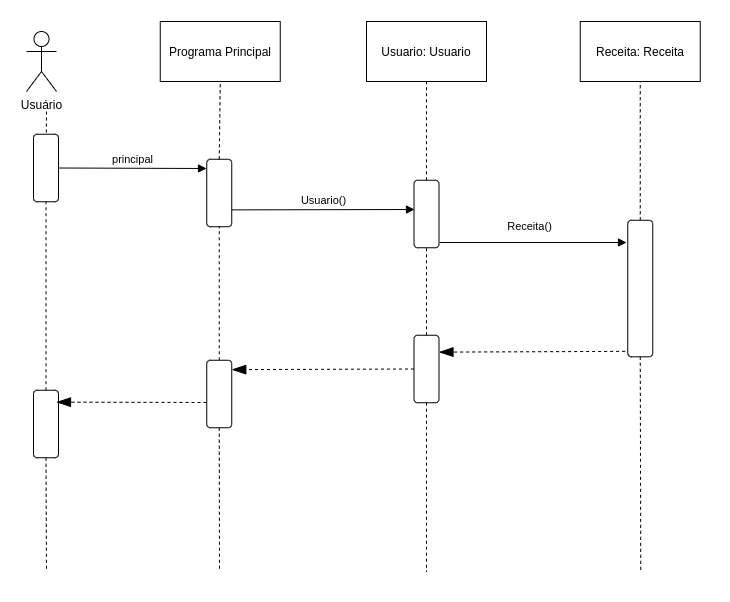

The diagram above was exported from draw.io. Its source (the exported page's mxGraphModel, read from the mxfile embedded in the PNG):
<mxGraphModel dx="1151" dy="669" grid="1" gridSize="10" guides="1" tooltips="1" connect="1" arrows="1" fold="1" page="1" pageScale="1" pageWidth="827" pageHeight="1169" math="0" shadow="0">
  <root>
    <mxCell id="0" />
    <mxCell id="1" parent="0" />
    <mxCell id="AOJiVQG6sbxcFxPHumjB-1" value="Usuário" style="shape=umlActor;verticalLabelPosition=bottom;verticalAlign=top;html=1;outlineConnect=0;" parent="1" vertex="1">
      <mxGeometry x="80" y="180" width="30" height="60" as="geometry" />
    </mxCell>
    <mxCell id="AOJiVQG6sbxcFxPHumjB-2" value="" style="endArrow=none;dashed=1;html=1;" parent="1" target="AOJiVQG6sbxcFxPHumjB-3" edge="1">
      <mxGeometry width="50" height="50" relative="1" as="geometry">
        <mxPoint x="100" y="260" as="sourcePoint" />
        <mxPoint x="100" y="310" as="targetPoint" />
      </mxGeometry>
    </mxCell>
    <mxCell id="AOJiVQG6sbxcFxPHumjB-3" value="" style="rounded=1;whiteSpace=wrap;html=1;rotation=-90;" parent="1" vertex="1">
      <mxGeometry x="65.75" y="304" width="67.5" height="25" as="geometry" />
    </mxCell>
    <mxCell id="AOJiVQG6sbxcFxPHumjB-5" value="principal" style="html=1;verticalAlign=bottom;endArrow=block;exitX=0.5;exitY=1;exitDx=0;exitDy=0;" parent="1" source="AOJiVQG6sbxcFxPHumjB-3" edge="1">
      <mxGeometry width="80" relative="1" as="geometry">
        <mxPoint x="240" y="260" as="sourcePoint" />
        <mxPoint x="260" y="317" as="targetPoint" />
      </mxGeometry>
    </mxCell>
    <mxCell id="AOJiVQG6sbxcFxPHumjB-7" value="" style="rounded=1;whiteSpace=wrap;html=1;rotation=-90;" parent="1" vertex="1">
      <mxGeometry x="239" y="329" width="67.5" height="25" as="geometry" />
    </mxCell>
    <mxCell id="AOJiVQG6sbxcFxPHumjB-8" value="Programa Principal" style="rounded=0;whiteSpace=wrap;html=1;" parent="1" vertex="1">
      <mxGeometry x="213.75" y="170" width="120" height="60" as="geometry" />
    </mxCell>
    <mxCell id="AOJiVQG6sbxcFxPHumjB-9" value="" style="endArrow=none;dashed=1;html=1;exitX=1;exitY=0.5;exitDx=0;exitDy=0;entryX=0.5;entryY=1;entryDx=0;entryDy=0;" parent="1" source="AOJiVQG6sbxcFxPHumjB-7" target="AOJiVQG6sbxcFxPHumjB-8" edge="1">
      <mxGeometry width="50" height="50" relative="1" as="geometry">
        <mxPoint x="260" y="290" as="sourcePoint" />
        <mxPoint x="310" y="240" as="targetPoint" />
      </mxGeometry>
    </mxCell>
    <mxCell id="AOJiVQG6sbxcFxPHumjB-10" value="Usuario: Usuario" style="rounded=0;whiteSpace=wrap;html=1;" parent="1" vertex="1">
      <mxGeometry x="420" y="170" width="120" height="60" as="geometry" />
    </mxCell>
    <mxCell id="AOJiVQG6sbxcFxPHumjB-12" value="" style="rounded=1;whiteSpace=wrap;html=1;rotation=-90;" parent="1" vertex="1">
      <mxGeometry x="446.25" y="350" width="67.5" height="25" as="geometry" />
    </mxCell>
    <mxCell id="AOJiVQG6sbxcFxPHumjB-13" value="" style="endArrow=none;dashed=1;html=1;entryX=0.5;entryY=1;entryDx=0;entryDy=0;exitX=1;exitY=0.5;exitDx=0;exitDy=0;" parent="1" source="AOJiVQG6sbxcFxPHumjB-12" target="AOJiVQG6sbxcFxPHumjB-10" edge="1">
      <mxGeometry width="50" height="50" relative="1" as="geometry">
        <mxPoint x="390" y="390" as="sourcePoint" />
        <mxPoint x="440" y="340" as="targetPoint" />
      </mxGeometry>
    </mxCell>
    <mxCell id="AOJiVQG6sbxcFxPHumjB-14" value="Usuario()&lt;br&gt;" style="html=1;verticalAlign=bottom;endArrow=block;exitX=0.25;exitY=1;exitDx=0;exitDy=0;" parent="1" source="AOJiVQG6sbxcFxPHumjB-7" edge="1">
      <mxGeometry width="80" relative="1" as="geometry">
        <mxPoint x="380" y="360" as="sourcePoint" />
        <mxPoint x="468" y="358" as="targetPoint" />
      </mxGeometry>
    </mxCell>
    <mxCell id="AOJiVQG6sbxcFxPHumjB-28" value="Receita: Receita" style="rounded=0;whiteSpace=wrap;html=1;" parent="1" vertex="1">
      <mxGeometry x="633.75" y="170" width="120" height="60" as="geometry" />
    </mxCell>
    <mxCell id="AOJiVQG6sbxcFxPHumjB-29" value="" style="endArrow=none;dashed=1;html=1;entryX=0.5;entryY=1;entryDx=0;entryDy=0;exitX=1;exitY=0.5;exitDx=0;exitDy=0;" parent="1" source="AOJiVQG6sbxcFxPHumjB-31" target="AOJiVQG6sbxcFxPHumjB-28" edge="1">
      <mxGeometry width="50" height="50" relative="1" as="geometry">
        <mxPoint x="723.75" y="340" as="sourcePoint" />
        <mxPoint x="653.75" y="270" as="targetPoint" />
      </mxGeometry>
    </mxCell>
    <mxCell id="AOJiVQG6sbxcFxPHumjB-31" value="" style="rounded=1;whiteSpace=wrap;html=1;rotation=-90;" parent="1" vertex="1">
      <mxGeometry x="625.47" y="424.54" width="136.57" height="25" as="geometry" />
    </mxCell>
    <mxCell id="AOJiVQG6sbxcFxPHumjB-34" value="Receita()" style="html=1;verticalAlign=bottom;endArrow=block;" parent="1" edge="1">
      <mxGeometry x="-0.0371" y="7" width="80" relative="1" as="geometry">
        <mxPoint x="493" y="391" as="sourcePoint" />
        <mxPoint x="680" y="391" as="targetPoint" />
        <mxPoint as="offset" />
      </mxGeometry>
    </mxCell>
    <mxCell id="AOJiVQG6sbxcFxPHumjB-37" value="" style="rounded=1;whiteSpace=wrap;html=1;rotation=-90;" parent="1" vertex="1">
      <mxGeometry x="446.25" y="505" width="67.5" height="25" as="geometry" />
    </mxCell>
    <mxCell id="AOJiVQG6sbxcFxPHumjB-38" value="" style="rounded=1;whiteSpace=wrap;html=1;rotation=-90;" parent="1" vertex="1">
      <mxGeometry x="239" y="530" width="67.5" height="25" as="geometry" />
    </mxCell>
    <mxCell id="AOJiVQG6sbxcFxPHumjB-39" value="" style="rounded=1;whiteSpace=wrap;html=1;rotation=-90;" parent="1" vertex="1">
      <mxGeometry x="65.75" y="560" width="67.5" height="25" as="geometry" />
    </mxCell>
    <mxCell id="AOJiVQG6sbxcFxPHumjB-47" value="" style="endArrow=none;dashed=1;html=1;exitX=1;exitY=0.5;exitDx=0;exitDy=0;entryX=0;entryY=0.5;entryDx=0;entryDy=0;" parent="1" source="AOJiVQG6sbxcFxPHumjB-37" target="AOJiVQG6sbxcFxPHumjB-12" edge="1">
      <mxGeometry width="50" height="50" relative="1" as="geometry">
        <mxPoint x="540" y="500" as="sourcePoint" />
        <mxPoint x="590" y="450" as="targetPoint" />
      </mxGeometry>
    </mxCell>
    <mxCell id="AOJiVQG6sbxcFxPHumjB-48" value="" style="endArrow=none;dashed=1;html=1;exitX=1;exitY=0.5;exitDx=0;exitDy=0;entryX=0;entryY=0.5;entryDx=0;entryDy=0;" parent="1" source="AOJiVQG6sbxcFxPHumjB-38" target="AOJiVQG6sbxcFxPHumjB-7" edge="1">
      <mxGeometry width="50" height="50" relative="1" as="geometry">
        <mxPoint x="540" y="500" as="sourcePoint" />
        <mxPoint x="590" y="450" as="targetPoint" />
      </mxGeometry>
    </mxCell>
    <mxCell id="AOJiVQG6sbxcFxPHumjB-49" value="" style="endArrow=none;dashed=1;html=1;exitX=1;exitY=0.5;exitDx=0;exitDy=0;entryX=0;entryY=0.5;entryDx=0;entryDy=0;" parent="1" source="AOJiVQG6sbxcFxPHumjB-39" target="AOJiVQG6sbxcFxPHumjB-3" edge="1">
      <mxGeometry width="50" height="50" relative="1" as="geometry">
        <mxPoint x="540" y="500" as="sourcePoint" />
        <mxPoint x="590" y="450" as="targetPoint" />
      </mxGeometry>
    </mxCell>
    <mxCell id="AOJiVQG6sbxcFxPHumjB-50" value="" style="endArrow=none;dashed=1;html=1;exitX=0;exitY=0.5;exitDx=0;exitDy=0;" parent="1" source="AOJiVQG6sbxcFxPHumjB-31" edge="1">
      <mxGeometry width="50" height="50" relative="1" as="geometry">
        <mxPoint x="376.25" y="500" as="sourcePoint" />
        <mxPoint x="694.25" y="720" as="targetPoint" />
      </mxGeometry>
    </mxCell>
    <mxCell id="AOJiVQG6sbxcFxPHumjB-52" value="" style="endArrow=none;dashed=1;html=1;exitX=0;exitY=0.5;exitDx=0;exitDy=0;" parent="1" source="AOJiVQG6sbxcFxPHumjB-37" edge="1">
      <mxGeometry width="50" height="50" relative="1" as="geometry">
        <mxPoint x="877.5050000000001" y="514.3849999999998" as="sourcePoint" />
        <mxPoint x="480" y="720" as="targetPoint" />
      </mxGeometry>
    </mxCell>
    <mxCell id="AOJiVQG6sbxcFxPHumjB-53" value="" style="endArrow=none;dashed=1;html=1;exitX=0;exitY=0.5;exitDx=0;exitDy=0;" parent="1" source="AOJiVQG6sbxcFxPHumjB-38" edge="1">
      <mxGeometry width="50" height="50" relative="1" as="geometry">
        <mxPoint x="887.5050000000001" y="524.3849999999998" as="sourcePoint" />
        <mxPoint x="273" y="720" as="targetPoint" />
      </mxGeometry>
    </mxCell>
    <mxCell id="AOJiVQG6sbxcFxPHumjB-54" value="" style="endArrow=none;dashed=1;html=1;exitX=0;exitY=0.5;exitDx=0;exitDy=0;" parent="1" source="AOJiVQG6sbxcFxPHumjB-39" edge="1">
      <mxGeometry width="50" height="50" relative="1" as="geometry">
        <mxPoint x="897.5050000000001" y="534.3849999999998" as="sourcePoint" />
        <mxPoint x="100" y="720" as="targetPoint" />
      </mxGeometry>
    </mxCell>
    <mxCell id="AOJiVQG6sbxcFxPHumjB-60" value="" style="endArrow=blockThin;dashed=1;endFill=1;endSize=12;html=1;entryX=0.75;entryY=1;entryDx=0;entryDy=0;exitX=0.04;exitY=-0.104;exitDx=0;exitDy=0;exitPerimeter=0;" parent="1" source="AOJiVQG6sbxcFxPHumjB-31" target="AOJiVQG6sbxcFxPHumjB-37" edge="1">
      <mxGeometry width="160" relative="1" as="geometry">
        <mxPoint x="486.25" y="470" as="sourcePoint" />
        <mxPoint x="530" y="495.625" as="targetPoint" />
      </mxGeometry>
    </mxCell>
    <mxCell id="AOJiVQG6sbxcFxPHumjB-64" value="" style="endArrow=blockThin;dashed=1;endFill=1;endSize=12;html=1;entryX=0.861;entryY=1.001;entryDx=0;entryDy=0;exitX=0.5;exitY=0;exitDx=0;exitDy=0;entryPerimeter=0;" parent="1" source="AOJiVQG6sbxcFxPHumjB-37" target="AOJiVQG6sbxcFxPHumjB-38" edge="1">
      <mxGeometry width="160" relative="1" as="geometry">
        <mxPoint x="678.75" y="502.5" as="sourcePoint" />
        <mxPoint x="500" y="503.125" as="targetPoint" />
      </mxGeometry>
    </mxCell>
    <mxCell id="AOJiVQG6sbxcFxPHumjB-65" value="" style="endArrow=blockThin;dashed=1;endFill=1;endSize=12;html=1;entryX=0.861;entryY=1.001;entryDx=0;entryDy=0;entryPerimeter=0;" parent="1" edge="1">
      <mxGeometry width="160" relative="1" as="geometry">
        <mxPoint x="260" y="551" as="sourcePoint" />
        <mxPoint x="109.99499999999998" y="550.6324999999999" as="targetPoint" />
      </mxGeometry>
    </mxCell>
  </root>
</mxGraphModel>